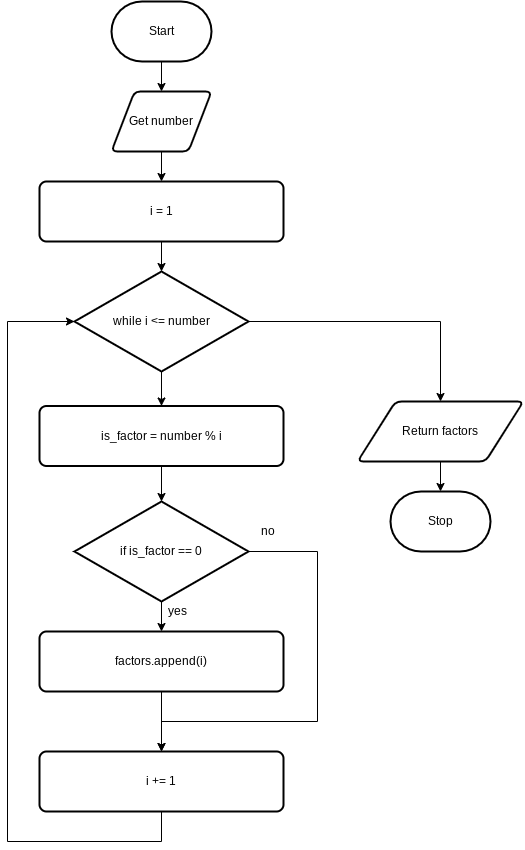

The diagram above was exported from draw.io. Its source (the exported page's mxGraphModel, read from the mxfile embedded in the PNG):
<mxGraphModel dx="1074" dy="1878" grid="1" gridSize="10" guides="1" tooltips="1" connect="1" arrows="1" fold="1" page="1" pageScale="1" pageWidth="827" pageHeight="1169" math="0" shadow="0">
  <root>
    <mxCell id="7Z-LrOooxTyzb09muiCP-0" />
    <mxCell id="7Z-LrOooxTyzb09muiCP-1" parent="7Z-LrOooxTyzb09muiCP-0" />
    <mxCell id="7Z-LrOooxTyzb09muiCP-7" value="" style="edgeStyle=none;html=1;" parent="7Z-LrOooxTyzb09muiCP-1" source="7Z-LrOooxTyzb09muiCP-2" target="7Z-LrOooxTyzb09muiCP-3" edge="1">
      <mxGeometry relative="1" as="geometry" />
    </mxCell>
    <mxCell id="7Z-LrOooxTyzb09muiCP-2" value="Start" style="strokeWidth=2;html=1;shape=mxgraph.flowchart.terminator;whiteSpace=wrap;" parent="7Z-LrOooxTyzb09muiCP-1" vertex="1">
      <mxGeometry x="364" y="-10" width="100" height="60" as="geometry" />
    </mxCell>
    <mxCell id="19" value="" style="edgeStyle=orthogonalEdgeStyle;rounded=0;html=1;" parent="7Z-LrOooxTyzb09muiCP-1" source="7Z-LrOooxTyzb09muiCP-3" target="17" edge="1">
      <mxGeometry relative="1" as="geometry" />
    </mxCell>
    <mxCell id="7Z-LrOooxTyzb09muiCP-3" value="Get number" style="shape=parallelogram;html=1;strokeWidth=2;perimeter=parallelogramPerimeter;whiteSpace=wrap;rounded=1;arcSize=12;size=0.23;" parent="7Z-LrOooxTyzb09muiCP-1" vertex="1">
      <mxGeometry x="364" y="80" width="100" height="60" as="geometry" />
    </mxCell>
    <mxCell id="7Z-LrOooxTyzb09muiCP-10" value="" style="edgeStyle=none;html=1;" parent="7Z-LrOooxTyzb09muiCP-1" source="7Z-LrOooxTyzb09muiCP-5" target="7Z-LrOooxTyzb09muiCP-6" edge="1">
      <mxGeometry relative="1" as="geometry" />
    </mxCell>
    <mxCell id="7Z-LrOooxTyzb09muiCP-5" value="Return factors" style="shape=parallelogram;html=1;strokeWidth=2;perimeter=parallelogramPerimeter;whiteSpace=wrap;rounded=1;arcSize=12;size=0.23;" parent="7Z-LrOooxTyzb09muiCP-1" vertex="1">
      <mxGeometry x="610" y="390" width="166" height="60" as="geometry" />
    </mxCell>
    <mxCell id="7Z-LrOooxTyzb09muiCP-6" value="Stop" style="strokeWidth=2;html=1;shape=mxgraph.flowchart.terminator;whiteSpace=wrap;" parent="7Z-LrOooxTyzb09muiCP-1" vertex="1">
      <mxGeometry x="643" y="480" width="100" height="60" as="geometry" />
    </mxCell>
    <mxCell id="3" value="" style="edgeStyle=none;html=1;" parent="7Z-LrOooxTyzb09muiCP-1" target="2" edge="1">
      <mxGeometry relative="1" as="geometry">
        <mxPoint x="414" y="350" as="sourcePoint" />
      </mxGeometry>
    </mxCell>
    <mxCell id="9" value="" style="edgeStyle=none;html=1;" parent="7Z-LrOooxTyzb09muiCP-1" source="2" target="8" edge="1">
      <mxGeometry relative="1" as="geometry" />
    </mxCell>
    <mxCell id="2" value="is_factor = number % i" style="rounded=1;whiteSpace=wrap;html=1;absoluteArcSize=1;arcSize=14;strokeWidth=2;" parent="7Z-LrOooxTyzb09muiCP-1" vertex="1">
      <mxGeometry x="292" y="394.5" width="244" height="60" as="geometry" />
    </mxCell>
    <mxCell id="16" style="edgeStyle=orthogonalEdgeStyle;rounded=0;html=1;entryX=0.5;entryY=0;entryDx=0;entryDy=0;" parent="7Z-LrOooxTyzb09muiCP-1" source="4" target="7Z-LrOooxTyzb09muiCP-5" edge="1">
      <mxGeometry relative="1" as="geometry" />
    </mxCell>
    <mxCell id="4" value="while i &amp;lt;= number" style="strokeWidth=2;html=1;shape=mxgraph.flowchart.decision;whiteSpace=wrap;" parent="7Z-LrOooxTyzb09muiCP-1" vertex="1">
      <mxGeometry x="327" y="260" width="174" height="100" as="geometry" />
    </mxCell>
    <mxCell id="11" value="" style="edgeStyle=none;html=1;" parent="7Z-LrOooxTyzb09muiCP-1" source="8" target="10" edge="1">
      <mxGeometry relative="1" as="geometry" />
    </mxCell>
    <mxCell id="22" style="edgeStyle=orthogonalEdgeStyle;rounded=0;html=1;entryX=0.5;entryY=0;entryDx=0;entryDy=0;" parent="7Z-LrOooxTyzb09muiCP-1" source="8" target="20" edge="1">
      <mxGeometry relative="1" as="geometry">
        <Array as="points">
          <mxPoint x="570" y="540" />
          <mxPoint x="570" y="710" />
          <mxPoint x="414" y="710" />
        </Array>
      </mxGeometry>
    </mxCell>
    <mxCell id="8" value="if is_factor == 0" style="strokeWidth=2;html=1;shape=mxgraph.flowchart.decision;whiteSpace=wrap;" parent="7Z-LrOooxTyzb09muiCP-1" vertex="1">
      <mxGeometry x="327" y="490" width="174" height="100" as="geometry" />
    </mxCell>
    <mxCell id="21" style="edgeStyle=orthogonalEdgeStyle;rounded=0;html=1;entryX=0.5;entryY=0;entryDx=0;entryDy=0;" parent="7Z-LrOooxTyzb09muiCP-1" source="10" target="20" edge="1">
      <mxGeometry relative="1" as="geometry" />
    </mxCell>
    <mxCell id="10" value="factors.append(i)" style="rounded=1;whiteSpace=wrap;html=1;absoluteArcSize=1;arcSize=14;strokeWidth=2;" parent="7Z-LrOooxTyzb09muiCP-1" vertex="1">
      <mxGeometry x="292" y="620" width="244" height="60" as="geometry" />
    </mxCell>
    <mxCell id="14" value="yes" style="text;html=1;align=center;verticalAlign=middle;resizable=0;points=[];autosize=1;strokeColor=none;fillColor=none;" parent="7Z-LrOooxTyzb09muiCP-1" vertex="1">
      <mxGeometry x="415" y="590" width="30" height="20" as="geometry" />
    </mxCell>
    <mxCell id="15" value="no" style="text;html=1;align=center;verticalAlign=middle;resizable=0;points=[];autosize=1;strokeColor=none;fillColor=none;" parent="7Z-LrOooxTyzb09muiCP-1" vertex="1">
      <mxGeometry x="505" y="510" width="30" height="20" as="geometry" />
    </mxCell>
    <mxCell id="18" value="" style="edgeStyle=orthogonalEdgeStyle;rounded=0;html=1;" parent="7Z-LrOooxTyzb09muiCP-1" source="17" target="4" edge="1">
      <mxGeometry relative="1" as="geometry" />
    </mxCell>
    <mxCell id="17" value="i = 1" style="rounded=1;whiteSpace=wrap;html=1;absoluteArcSize=1;arcSize=14;strokeWidth=2;" parent="7Z-LrOooxTyzb09muiCP-1" vertex="1">
      <mxGeometry x="292" y="170" width="244" height="60" as="geometry" />
    </mxCell>
    <mxCell id="23" style="edgeStyle=orthogonalEdgeStyle;rounded=0;html=1;entryX=0;entryY=0.5;entryDx=0;entryDy=0;entryPerimeter=0;" parent="7Z-LrOooxTyzb09muiCP-1" source="20" target="4" edge="1">
      <mxGeometry relative="1" as="geometry">
        <Array as="points">
          <mxPoint x="414" y="830" />
          <mxPoint x="260" y="830" />
          <mxPoint x="260" y="310" />
        </Array>
      </mxGeometry>
    </mxCell>
    <mxCell id="20" value="i += 1" style="rounded=1;whiteSpace=wrap;html=1;absoluteArcSize=1;arcSize=14;strokeWidth=2;" parent="7Z-LrOooxTyzb09muiCP-1" vertex="1">
      <mxGeometry x="292" y="740" width="244" height="60" as="geometry" />
    </mxCell>
  </root>
</mxGraphModel>